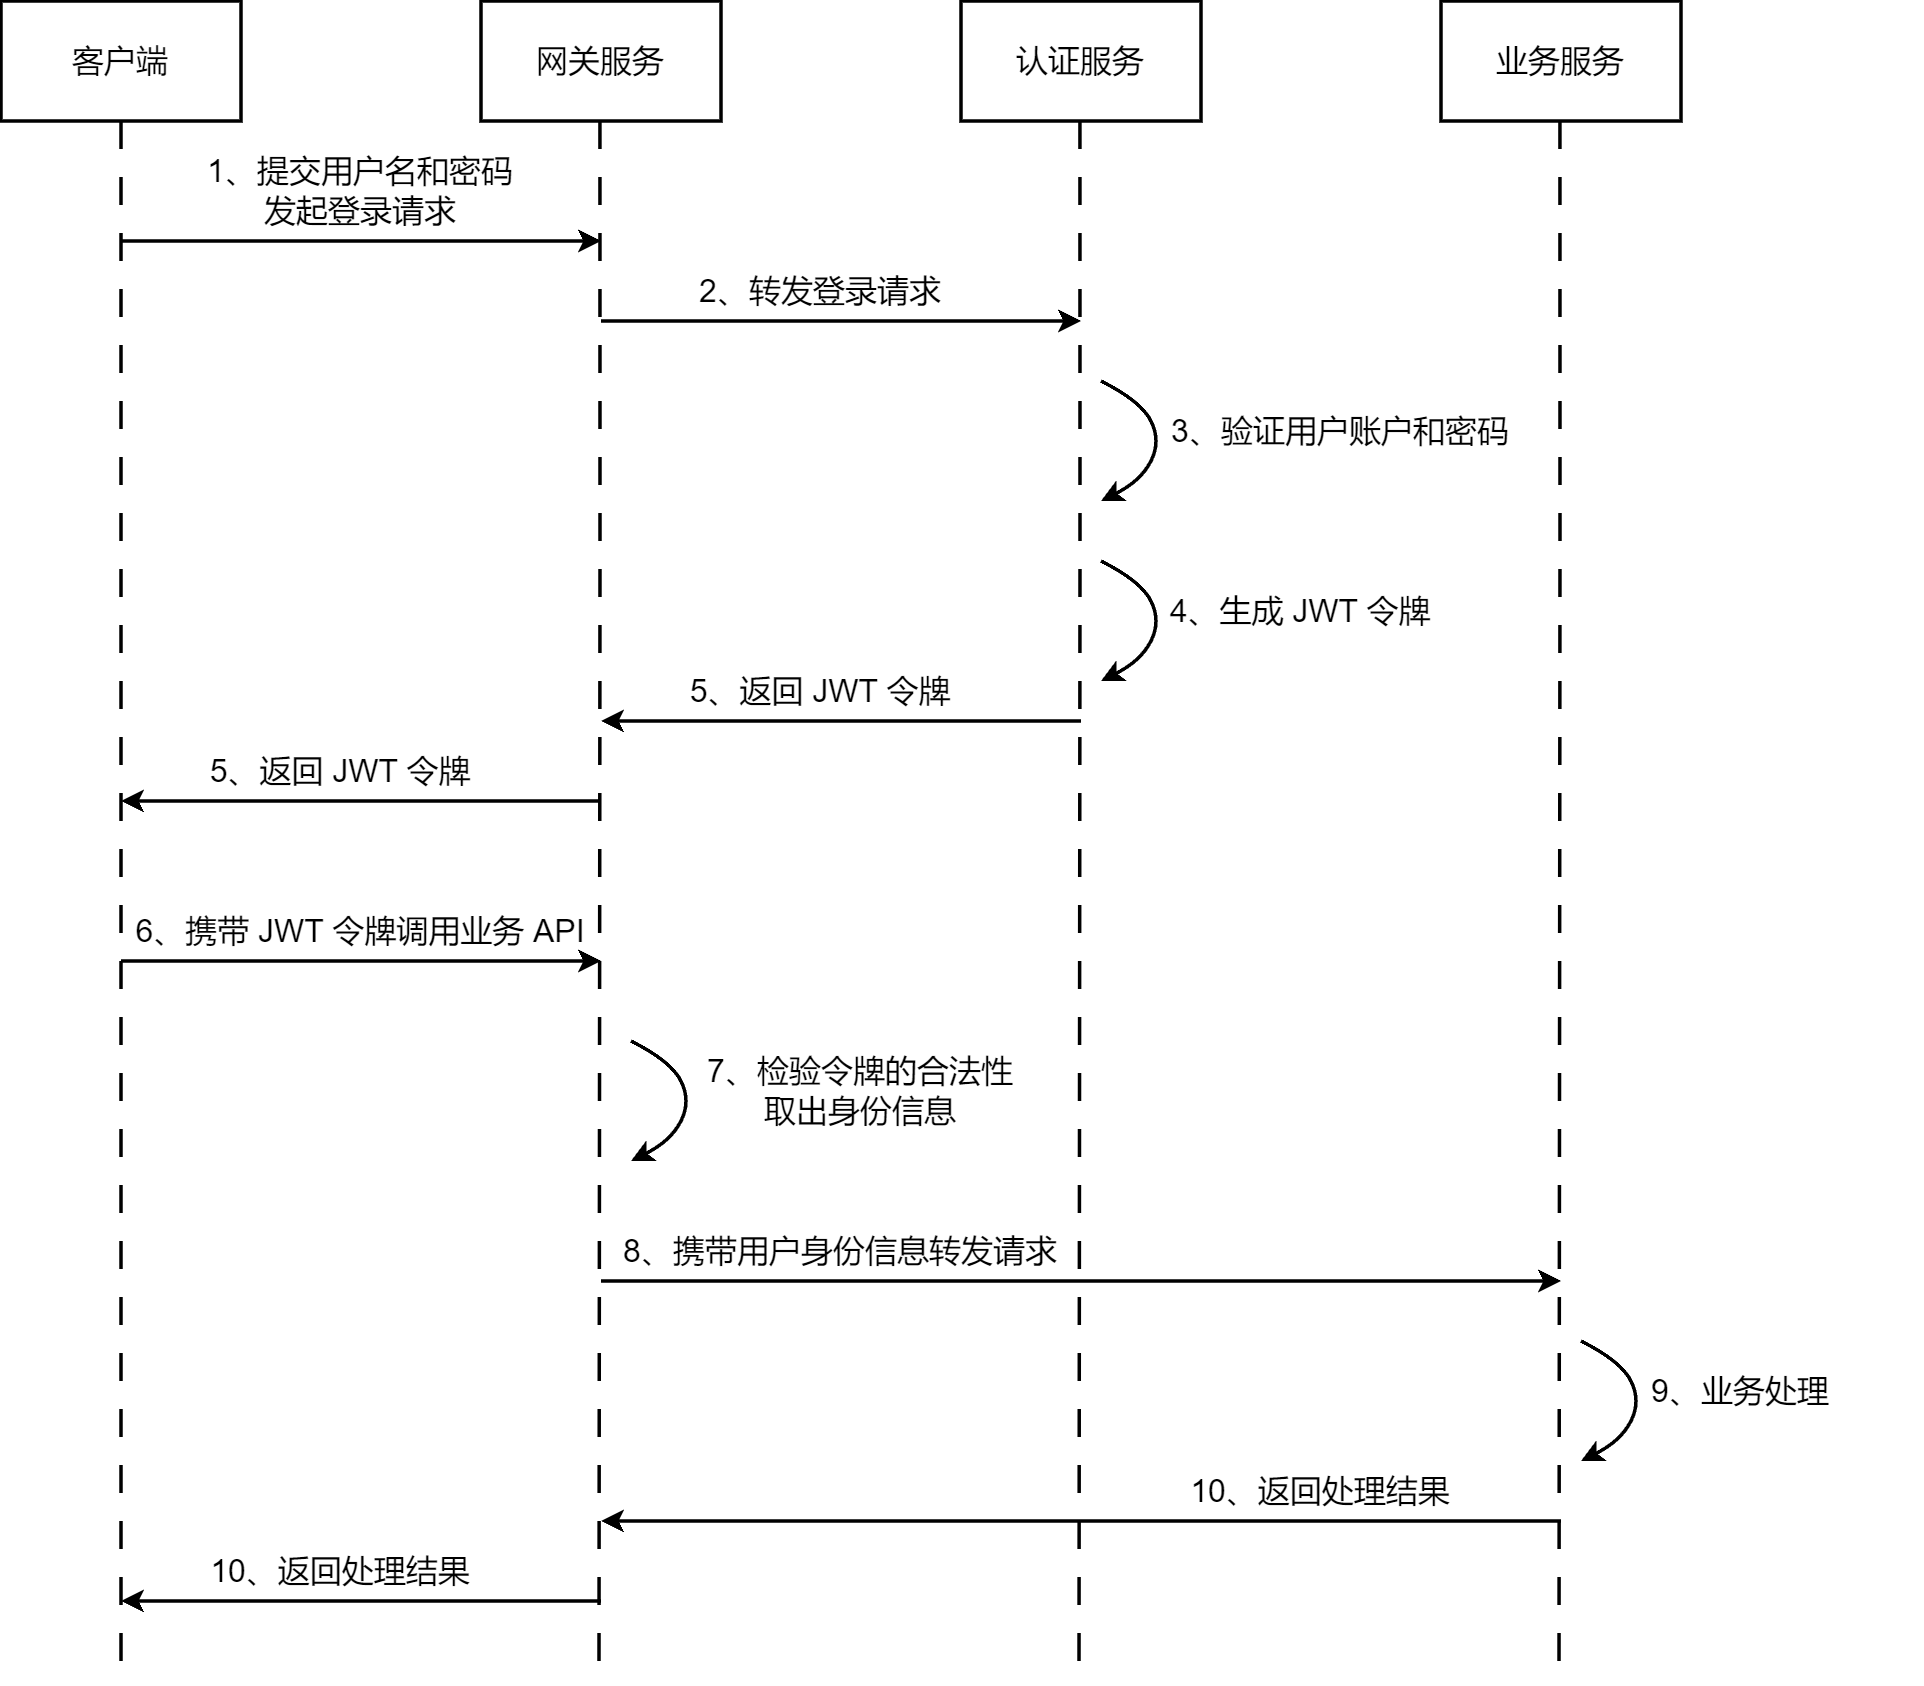

The diagram above was exported from draw.io. Its source (the exported page's mxGraphModel, read from the mxfile embedded in the PNG):
<mxGraphModel dx="1050" dy="629" grid="1" gridSize="10" guides="1" tooltips="1" connect="1" arrows="1" fold="1" page="1" pageScale="1" pageWidth="827" pageHeight="1169" background="#FFFFFF" math="0" shadow="0">
  <root>
    <mxCell id="0" />
    <mxCell id="1" parent="0" />
    <mxCell id="0VcrleZBtjyoTEMlMuz2-17" style="edgeStyle=orthogonalEdgeStyle;rounded=0;orthogonalLoop=1;jettySize=auto;html=1;strokeWidth=1.75;fontSize=16;endArrow=none;endFill=0;dashed=1;dashPattern=8 8;" edge="1" parent="1" source="0VcrleZBtjyoTEMlMuz2-12">
      <mxGeometry relative="1" as="geometry">
        <mxPoint x="140" y="960" as="targetPoint" />
      </mxGeometry>
    </mxCell>
    <mxCell id="0VcrleZBtjyoTEMlMuz2-12" value="客户端" style="rounded=0;whiteSpace=wrap;html=1;strokeWidth=1.75;fontSize=16;" vertex="1" parent="1">
      <mxGeometry x="80" y="120" width="120" height="60" as="geometry" />
    </mxCell>
    <mxCell id="0VcrleZBtjyoTEMlMuz2-13" value="网关服务" style="rounded=0;whiteSpace=wrap;html=1;strokeWidth=1.75;fontSize=16;" vertex="1" parent="1">
      <mxGeometry x="320" y="120" width="120" height="60" as="geometry" />
    </mxCell>
    <mxCell id="0VcrleZBtjyoTEMlMuz2-14" value="认证服务" style="rounded=0;whiteSpace=wrap;html=1;strokeWidth=1.75;fontSize=16;" vertex="1" parent="1">
      <mxGeometry x="560" y="120" width="120" height="60" as="geometry" />
    </mxCell>
    <mxCell id="0VcrleZBtjyoTEMlMuz2-15" value="业务服务" style="rounded=0;whiteSpace=wrap;html=1;strokeWidth=1.75;fontSize=16;" vertex="1" parent="1">
      <mxGeometry x="800" y="120" width="120" height="60" as="geometry" />
    </mxCell>
    <mxCell id="0VcrleZBtjyoTEMlMuz2-18" style="edgeStyle=orthogonalEdgeStyle;rounded=0;orthogonalLoop=1;jettySize=auto;html=1;strokeWidth=1.75;fontSize=16;endArrow=none;endFill=0;dashed=1;dashPattern=8 8;" edge="1" parent="1">
      <mxGeometry relative="1" as="geometry">
        <mxPoint x="379" y="950" as="targetPoint" />
        <mxPoint x="379.47" y="180" as="sourcePoint" />
        <Array as="points">
          <mxPoint x="379" y="400" />
          <mxPoint x="379" y="400" />
        </Array>
      </mxGeometry>
    </mxCell>
    <mxCell id="0VcrleZBtjyoTEMlMuz2-19" style="edgeStyle=orthogonalEdgeStyle;rounded=0;orthogonalLoop=1;jettySize=auto;html=1;strokeWidth=1.75;fontSize=16;endArrow=none;endFill=0;dashed=1;dashPattern=8 8;" edge="1" parent="1">
      <mxGeometry relative="1" as="geometry">
        <mxPoint x="619" y="960" as="targetPoint" />
        <mxPoint x="619.4700000000001" y="180" as="sourcePoint" />
        <Array as="points">
          <mxPoint x="619" y="400" />
          <mxPoint x="619" y="400" />
        </Array>
      </mxGeometry>
    </mxCell>
    <mxCell id="0VcrleZBtjyoTEMlMuz2-20" style="edgeStyle=orthogonalEdgeStyle;rounded=0;orthogonalLoop=1;jettySize=auto;html=1;strokeWidth=1.75;fontSize=16;endArrow=none;endFill=0;dashed=1;dashPattern=8 8;" edge="1" parent="1">
      <mxGeometry relative="1" as="geometry">
        <mxPoint x="859" y="960" as="targetPoint" />
        <mxPoint x="859.4700000000001" y="180" as="sourcePoint" />
        <Array as="points">
          <mxPoint x="859" y="390" />
          <mxPoint x="859" y="390" />
        </Array>
      </mxGeometry>
    </mxCell>
    <mxCell id="0VcrleZBtjyoTEMlMuz2-22" value="" style="endArrow=classic;html=1;rounded=0;strokeWidth=1.75;fontSize=16;" edge="1" parent="1">
      <mxGeometry width="50" height="50" relative="1" as="geometry">
        <mxPoint x="140" y="240" as="sourcePoint" />
        <mxPoint x="380" y="240" as="targetPoint" />
      </mxGeometry>
    </mxCell>
    <mxCell id="0VcrleZBtjyoTEMlMuz2-23" value="&lt;div&gt;1、提交用户名和密码&lt;/div&gt;&lt;div&gt;发起登录请求&lt;/div&gt;" style="text;html=1;strokeColor=none;fillColor=none;align=center;verticalAlign=middle;whiteSpace=wrap;rounded=0;fontSize=16;" vertex="1" parent="1">
      <mxGeometry x="170" y="200" width="180" height="30" as="geometry" />
    </mxCell>
    <mxCell id="0VcrleZBtjyoTEMlMuz2-24" value="" style="endArrow=classic;html=1;rounded=0;strokeWidth=1.75;fontSize=16;" edge="1" parent="1">
      <mxGeometry width="50" height="50" relative="1" as="geometry">
        <mxPoint x="380" y="280" as="sourcePoint" />
        <mxPoint x="620" y="280" as="targetPoint" />
      </mxGeometry>
    </mxCell>
    <mxCell id="0VcrleZBtjyoTEMlMuz2-25" value="&lt;div&gt;&lt;/div&gt;2、转发登录请求" style="text;html=1;strokeColor=none;fillColor=none;align=center;verticalAlign=middle;whiteSpace=wrap;rounded=0;fontSize=16;" vertex="1" parent="1">
      <mxGeometry x="400" y="250" width="180" height="30" as="geometry" />
    </mxCell>
    <mxCell id="0VcrleZBtjyoTEMlMuz2-28" value="" style="curved=1;endArrow=classic;html=1;rounded=0;strokeWidth=1.75;fontSize=16;" edge="1" parent="1">
      <mxGeometry width="50" height="50" relative="1" as="geometry">
        <mxPoint x="870" y="790" as="sourcePoint" />
        <mxPoint x="870" y="850" as="targetPoint" />
        <Array as="points">
          <mxPoint x="890" y="800" />
          <mxPoint x="900" y="820" />
          <mxPoint x="890" y="840" />
        </Array>
      </mxGeometry>
    </mxCell>
    <mxCell id="0VcrleZBtjyoTEMlMuz2-29" value="&lt;div&gt;&lt;/div&gt;9、业务处理" style="text;html=1;strokeColor=none;fillColor=none;align=center;verticalAlign=middle;whiteSpace=wrap;rounded=0;fontSize=16;" vertex="1" parent="1">
      <mxGeometry x="860" y="800" width="180" height="30" as="geometry" />
    </mxCell>
    <mxCell id="0VcrleZBtjyoTEMlMuz2-30" value="" style="curved=1;endArrow=classic;html=1;rounded=0;strokeWidth=1.75;fontSize=16;" edge="1" parent="1">
      <mxGeometry width="50" height="50" relative="1" as="geometry">
        <mxPoint x="630" y="400" as="sourcePoint" />
        <mxPoint x="630" y="460" as="targetPoint" />
        <Array as="points">
          <mxPoint x="650" y="410" />
          <mxPoint x="660" y="430" />
          <mxPoint x="650" y="450" />
        </Array>
      </mxGeometry>
    </mxCell>
    <mxCell id="0VcrleZBtjyoTEMlMuz2-31" value="&lt;div&gt;&lt;/div&gt;4、生成 JWT 令牌" style="text;html=1;strokeColor=none;fillColor=none;align=center;verticalAlign=middle;whiteSpace=wrap;rounded=0;fontSize=16;" vertex="1" parent="1">
      <mxGeometry x="640" y="410" width="180" height="30" as="geometry" />
    </mxCell>
    <mxCell id="0VcrleZBtjyoTEMlMuz2-32" value="" style="endArrow=classic;html=1;rounded=0;strokeWidth=1.75;fontSize=16;" edge="1" parent="1">
      <mxGeometry width="50" height="50" relative="1" as="geometry">
        <mxPoint x="380" y="760" as="sourcePoint" />
        <mxPoint x="860" y="760" as="targetPoint" />
      </mxGeometry>
    </mxCell>
    <mxCell id="0VcrleZBtjyoTEMlMuz2-33" value="&lt;div&gt;&lt;/div&gt;8、携带用户身份信息转发请求" style="text;html=1;strokeColor=none;fillColor=none;align=center;verticalAlign=middle;whiteSpace=wrap;rounded=0;fontSize=16;" vertex="1" parent="1">
      <mxGeometry x="390" y="730" width="220" height="30" as="geometry" />
    </mxCell>
    <mxCell id="0VcrleZBtjyoTEMlMuz2-34" value="" style="endArrow=classic;html=1;rounded=0;strokeWidth=1.75;fontSize=16;" edge="1" parent="1">
      <mxGeometry width="50" height="50" relative="1" as="geometry">
        <mxPoint x="380" y="520" as="sourcePoint" />
        <mxPoint x="140" y="520" as="targetPoint" />
      </mxGeometry>
    </mxCell>
    <mxCell id="0VcrleZBtjyoTEMlMuz2-35" value="&lt;div&gt;&lt;/div&gt;5、返回 JWT 令牌" style="text;html=1;strokeColor=none;fillColor=none;align=center;verticalAlign=middle;whiteSpace=wrap;rounded=0;fontSize=16;" vertex="1" parent="1">
      <mxGeometry x="160" y="490" width="180" height="30" as="geometry" />
    </mxCell>
    <mxCell id="0VcrleZBtjyoTEMlMuz2-36" value="" style="endArrow=classic;html=1;rounded=0;strokeWidth=1.75;fontSize=16;" edge="1" parent="1">
      <mxGeometry width="50" height="50" relative="1" as="geometry">
        <mxPoint x="140" y="600" as="sourcePoint" />
        <mxPoint x="380" y="600" as="targetPoint" />
      </mxGeometry>
    </mxCell>
    <mxCell id="0VcrleZBtjyoTEMlMuz2-37" value="&lt;div&gt;&lt;/div&gt;6、携带 JWT 令牌调用业务 API" style="text;html=1;strokeColor=none;fillColor=none;align=center;verticalAlign=middle;whiteSpace=wrap;rounded=0;fontSize=16;" vertex="1" parent="1">
      <mxGeometry x="145" y="570" width="230" height="30" as="geometry" />
    </mxCell>
    <mxCell id="0VcrleZBtjyoTEMlMuz2-38" value="" style="curved=1;endArrow=classic;html=1;rounded=0;strokeWidth=1.75;fontSize=16;" edge="1" parent="1">
      <mxGeometry width="50" height="50" relative="1" as="geometry">
        <mxPoint x="395" y="640" as="sourcePoint" />
        <mxPoint x="395" y="700" as="targetPoint" />
        <Array as="points">
          <mxPoint x="415" y="650" />
          <mxPoint x="425" y="670" />
          <mxPoint x="415" y="690" />
        </Array>
      </mxGeometry>
    </mxCell>
    <mxCell id="0VcrleZBtjyoTEMlMuz2-39" value="7、检验令牌的合法性&lt;br&gt;取出身份信息" style="text;html=1;strokeColor=none;fillColor=none;align=center;verticalAlign=middle;whiteSpace=wrap;rounded=0;fontSize=16;" vertex="1" parent="1">
      <mxGeometry x="420" y="650" width="180" height="30" as="geometry" />
    </mxCell>
    <mxCell id="0VcrleZBtjyoTEMlMuz2-40" value="" style="endArrow=classic;html=1;rounded=0;strokeWidth=1.75;fontSize=16;" edge="1" parent="1">
      <mxGeometry width="50" height="50" relative="1" as="geometry">
        <mxPoint x="860" y="880" as="sourcePoint" />
        <mxPoint x="380" y="880" as="targetPoint" />
      </mxGeometry>
    </mxCell>
    <mxCell id="0VcrleZBtjyoTEMlMuz2-41" value="10、返回处理结果&lt;div&gt;&lt;/div&gt;" style="text;html=1;strokeColor=none;fillColor=none;align=center;verticalAlign=middle;whiteSpace=wrap;rounded=0;fontSize=16;" vertex="1" parent="1">
      <mxGeometry x="630" y="850" width="220" height="30" as="geometry" />
    </mxCell>
    <mxCell id="0VcrleZBtjyoTEMlMuz2-42" value="" style="curved=1;endArrow=classic;html=1;rounded=0;strokeWidth=1.75;fontSize=16;" edge="1" parent="1">
      <mxGeometry width="50" height="50" relative="1" as="geometry">
        <mxPoint x="630" y="310" as="sourcePoint" />
        <mxPoint x="630" y="370" as="targetPoint" />
        <Array as="points">
          <mxPoint x="650" y="320" />
          <mxPoint x="660" y="340" />
          <mxPoint x="650" y="360" />
        </Array>
      </mxGeometry>
    </mxCell>
    <mxCell id="0VcrleZBtjyoTEMlMuz2-43" value="&lt;div&gt;&lt;/div&gt;3、验证用户账户和密码" style="text;html=1;strokeColor=none;fillColor=none;align=center;verticalAlign=middle;whiteSpace=wrap;rounded=0;fontSize=16;" vertex="1" parent="1">
      <mxGeometry x="660" y="320" width="180" height="30" as="geometry" />
    </mxCell>
    <mxCell id="0VcrleZBtjyoTEMlMuz2-45" value="" style="endArrow=classic;html=1;rounded=0;strokeWidth=1.75;fontSize=16;" edge="1" parent="1">
      <mxGeometry width="50" height="50" relative="1" as="geometry">
        <mxPoint x="380" y="920" as="sourcePoint" />
        <mxPoint x="140" y="920" as="targetPoint" />
      </mxGeometry>
    </mxCell>
    <mxCell id="0VcrleZBtjyoTEMlMuz2-46" value="10、返回处理结果&lt;div&gt;&lt;/div&gt;" style="text;html=1;strokeColor=none;fillColor=none;align=center;verticalAlign=middle;whiteSpace=wrap;rounded=0;fontSize=16;" vertex="1" parent="1">
      <mxGeometry x="140" y="890" width="220" height="30" as="geometry" />
    </mxCell>
    <mxCell id="0VcrleZBtjyoTEMlMuz2-47" value="" style="endArrow=classic;html=1;rounded=0;strokeWidth=1.75;fontSize=16;" edge="1" parent="1">
      <mxGeometry width="50" height="50" relative="1" as="geometry">
        <mxPoint x="620.0000000000002" y="480" as="sourcePoint" />
        <mxPoint x="380" y="480" as="targetPoint" />
      </mxGeometry>
    </mxCell>
    <mxCell id="0VcrleZBtjyoTEMlMuz2-48" value="&lt;div&gt;&lt;/div&gt;5、返回 JWT 令牌" style="text;html=1;strokeColor=none;fillColor=none;align=center;verticalAlign=middle;whiteSpace=wrap;rounded=0;fontSize=16;" vertex="1" parent="1">
      <mxGeometry x="400" y="450" width="180" height="30" as="geometry" />
    </mxCell>
  </root>
</mxGraphModel>